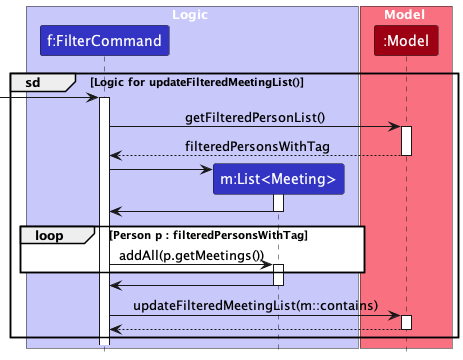

The diagram above was rendered by PlantUML. Its source (embedded in the PNG):
@startuml
group sd [Logic for updateFilteredMeetingList()]
    !include style.puml
    skinparam ArrowFontStyle plain
    skinparam sequenceReferenceBackgroundColor white

    box Logic LOGIC_COLOR_T1
    participant "f:FilterCommand" as FilterCommand LOGIC_COLOR
    participant "m:List<Meeting>" as MeetingList LOGIC_COLOR

    end box

    box Model MODEL_COLOR_T1
    participant ":Model" as Model MODEL_COLOR
    end box

    [-> FilterCommand
     activate FilterCommand

    FilterCommand -> Model : getFilteredPersonList()
    activate Model

    Model --> FilterCommand : filteredPersonsWithTag
    deactivate Model

    create MeetingList
    FilterCommand -> MeetingList
    activate MeetingList

    MeetingList -> FilterCommand
    deactivate MeetingList


    loop Person p : filteredPersonsWithTag
        FilterCommand -> MeetingList: addAll(p.getMeetings())
        activate MeetingList
    end

    MeetingList -> FilterCommand :
    deactivate MeetingList



    FilterCommand -> Model : updateFilteredMeetingList(m::contains)
    activate Model

    Model --> FilterCommand
    deactivate Model

end
@enduml